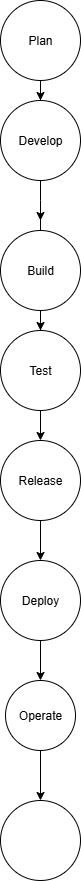

The diagram above was exported from draw.io. Its source (the exported page's mxGraphModel, read from the mxfile embedded in the PNG):
<mxGraphModel dx="876" dy="512" grid="1" gridSize="10" guides="1" tooltips="1" connect="1" arrows="1" fold="1" page="1" pageScale="1" pageWidth="827" pageHeight="1169" math="0" shadow="0">
  <root>
    <mxCell id="0" />
    <mxCell id="1" parent="0" />
    <mxCell id="Frp3Mfr3wYUFV2SFk_3m-21" style="edgeStyle=orthogonalEdgeStyle;rounded=0;orthogonalLoop=1;jettySize=auto;html=1;" parent="1" source="Frp3Mfr3wYUFV2SFk_3m-1" edge="1">
      <mxGeometry relative="1" as="geometry">
        <mxPoint x="414" y="220" as="targetPoint" />
      </mxGeometry>
    </mxCell>
    <mxCell id="Frp3Mfr3wYUFV2SFk_3m-1" value="Plan" style="ellipse;whiteSpace=wrap;html=1;aspect=fixed;" parent="1" vertex="1">
      <mxGeometry x="374" y="120" width="80" height="80" as="geometry" />
    </mxCell>
    <mxCell id="Frp3Mfr3wYUFV2SFk_3m-4" style="edgeStyle=orthogonalEdgeStyle;rounded=0;orthogonalLoop=1;jettySize=auto;html=1;" parent="1" source="Frp3Mfr3wYUFV2SFk_3m-3" edge="1">
      <mxGeometry relative="1" as="geometry">
        <mxPoint x="414" y="240" as="targetPoint" />
      </mxGeometry>
    </mxCell>
    <mxCell id="Frp3Mfr3wYUFV2SFk_3m-20" style="edgeStyle=orthogonalEdgeStyle;rounded=0;orthogonalLoop=1;jettySize=auto;html=1;" parent="1" source="Frp3Mfr3wYUFV2SFk_3m-3" edge="1">
      <mxGeometry relative="1" as="geometry">
        <mxPoint x="414" y="340" as="targetPoint" />
      </mxGeometry>
    </mxCell>
    <mxCell id="Frp3Mfr3wYUFV2SFk_3m-3" value="Develop" style="ellipse;whiteSpace=wrap;html=1;aspect=fixed;" parent="1" vertex="1">
      <mxGeometry x="374" y="220" width="80" height="80" as="geometry" />
    </mxCell>
    <mxCell id="Frp3Mfr3wYUFV2SFk_3m-6" style="edgeStyle=orthogonalEdgeStyle;rounded=0;orthogonalLoop=1;jettySize=auto;html=1;" parent="1" source="Frp3Mfr3wYUFV2SFk_3m-5" edge="1">
      <mxGeometry relative="1" as="geometry">
        <mxPoint x="414" y="360" as="targetPoint" />
      </mxGeometry>
    </mxCell>
    <mxCell id="Frp3Mfr3wYUFV2SFk_3m-19" style="edgeStyle=orthogonalEdgeStyle;rounded=0;orthogonalLoop=1;jettySize=auto;html=1;entryX=0.5;entryY=0;entryDx=0;entryDy=0;" parent="1" source="Frp3Mfr3wYUFV2SFk_3m-5" target="Frp3Mfr3wYUFV2SFk_3m-7" edge="1">
      <mxGeometry relative="1" as="geometry" />
    </mxCell>
    <mxCell id="Frp3Mfr3wYUFV2SFk_3m-5" value="Build" style="ellipse;whiteSpace=wrap;html=1;aspect=fixed;" parent="1" vertex="1">
      <mxGeometry x="374" y="350" width="80" height="80" as="geometry" />
    </mxCell>
    <mxCell id="Frp3Mfr3wYUFV2SFk_3m-8" style="edgeStyle=orthogonalEdgeStyle;rounded=0;orthogonalLoop=1;jettySize=auto;html=1;" parent="1" source="Frp3Mfr3wYUFV2SFk_3m-7" edge="1">
      <mxGeometry relative="1" as="geometry">
        <mxPoint x="414" y="480" as="targetPoint" />
      </mxGeometry>
    </mxCell>
    <mxCell id="Frp3Mfr3wYUFV2SFk_3m-18" style="edgeStyle=orthogonalEdgeStyle;rounded=0;orthogonalLoop=1;jettySize=auto;html=1;entryX=0.5;entryY=0;entryDx=0;entryDy=0;" parent="1" source="Frp3Mfr3wYUFV2SFk_3m-7" target="Frp3Mfr3wYUFV2SFk_3m-9" edge="1">
      <mxGeometry relative="1" as="geometry" />
    </mxCell>
    <mxCell id="Frp3Mfr3wYUFV2SFk_3m-7" value="Test" style="ellipse;whiteSpace=wrap;html=1;aspect=fixed;" parent="1" vertex="1">
      <mxGeometry x="374" y="450" width="80" height="80" as="geometry" />
    </mxCell>
    <mxCell id="Frp3Mfr3wYUFV2SFk_3m-10" style="edgeStyle=orthogonalEdgeStyle;rounded=0;orthogonalLoop=1;jettySize=auto;html=1;" parent="1" source="Frp3Mfr3wYUFV2SFk_3m-9" edge="1">
      <mxGeometry relative="1" as="geometry">
        <mxPoint x="414" y="600" as="targetPoint" />
      </mxGeometry>
    </mxCell>
    <mxCell id="Frp3Mfr3wYUFV2SFk_3m-17" style="edgeStyle=orthogonalEdgeStyle;rounded=0;orthogonalLoop=1;jettySize=auto;html=1;entryX=0.5;entryY=0;entryDx=0;entryDy=0;" parent="1" source="Frp3Mfr3wYUFV2SFk_3m-9" target="Frp3Mfr3wYUFV2SFk_3m-11" edge="1">
      <mxGeometry relative="1" as="geometry" />
    </mxCell>
    <mxCell id="Frp3Mfr3wYUFV2SFk_3m-9" value="Release" style="ellipse;whiteSpace=wrap;html=1;aspect=fixed;" parent="1" vertex="1">
      <mxGeometry x="374" y="560" width="80" height="80" as="geometry" />
    </mxCell>
    <mxCell id="Frp3Mfr3wYUFV2SFk_3m-12" style="edgeStyle=orthogonalEdgeStyle;rounded=0;orthogonalLoop=1;jettySize=auto;html=1;" parent="1" source="Frp3Mfr3wYUFV2SFk_3m-11" edge="1">
      <mxGeometry relative="1" as="geometry">
        <mxPoint x="414" y="720" as="targetPoint" />
      </mxGeometry>
    </mxCell>
    <mxCell id="Frp3Mfr3wYUFV2SFk_3m-16" style="edgeStyle=orthogonalEdgeStyle;rounded=0;orthogonalLoop=1;jettySize=auto;html=1;entryX=0.5;entryY=0;entryDx=0;entryDy=0;" parent="1" source="Frp3Mfr3wYUFV2SFk_3m-11" target="Frp3Mfr3wYUFV2SFk_3m-13" edge="1">
      <mxGeometry relative="1" as="geometry" />
    </mxCell>
    <mxCell id="Frp3Mfr3wYUFV2SFk_3m-11" value="Deploy" style="ellipse;whiteSpace=wrap;html=1;aspect=fixed;" parent="1" vertex="1">
      <mxGeometry x="374" y="680" width="80" height="80" as="geometry" />
    </mxCell>
    <mxCell id="Frp3Mfr3wYUFV2SFk_3m-14" style="edgeStyle=orthogonalEdgeStyle;rounded=0;orthogonalLoop=1;jettySize=auto;html=1;" parent="1" source="Frp3Mfr3wYUFV2SFk_3m-13" target="Frp3Mfr3wYUFV2SFk_3m-15" edge="1">
      <mxGeometry relative="1" as="geometry">
        <mxPoint x="414" y="840" as="targetPoint" />
      </mxGeometry>
    </mxCell>
    <mxCell id="Frp3Mfr3wYUFV2SFk_3m-13" value="Operate" style="ellipse;whiteSpace=wrap;html=1;aspect=fixed;" parent="1" vertex="1">
      <mxGeometry x="379" y="800" width="70" height="70" as="geometry" />
    </mxCell>
    <mxCell id="Frp3Mfr3wYUFV2SFk_3m-15" value="" style="ellipse;whiteSpace=wrap;html=1;aspect=fixed;" parent="1" vertex="1">
      <mxGeometry x="374" y="920" width="80" height="80" as="geometry" />
    </mxCell>
  </root>
</mxGraphModel>